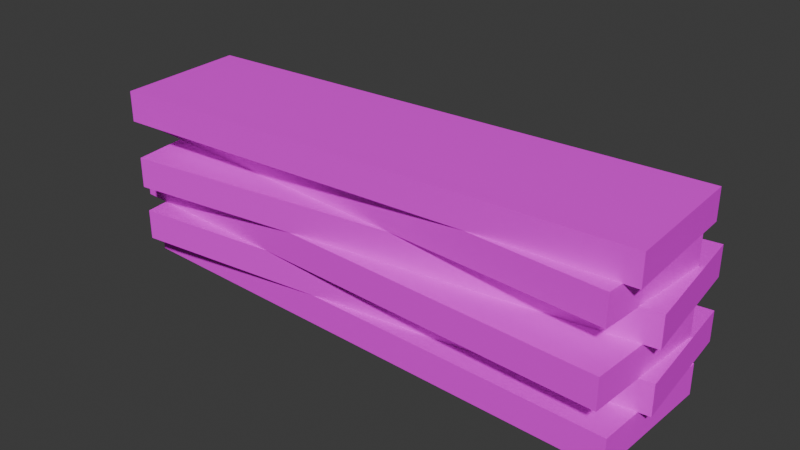 # Source: planks_source.blend  (saved by Blender 5.0.119; exported with 4.5.12 LTS)
import bpy
from mathutils import Matrix  # noqa: F401  (used for matrix-valued properties, if any)

bpy.ops.wm.read_factory_settings(use_empty=True)
scene = bpy.context.scene
scene.name = 'Scene'

# ---- collections
col_collection = bpy.data.collections.new('Collection'); scene.collection.children.link(col_collection)

# ---- images (referenced by path relative to the original .blend; pixels are not part of the script)
import os
ASSET_DIR = os.environ.get("B2B_ASSET_DIR", "")  # directory of the original .blend (textures are referenced by path, not embedded)
HERE = os.path.dirname(os.path.abspath(__file__))  # packed textures are extracted next to this script under _unpacked/

def load_image(name, relpath, width, height, colorspace="sRGB"):
    """Load a texture the original file referenced (path relative to the .blend, or extracted next to this script)."""
    p = next((c for c in (os.path.join(HERE, relpath), os.path.join(ASSET_DIR, relpath)) if relpath and os.path.exists(c)), "")
    if p:
        img = bpy.data.images.load(p, check_existing=True)
        img.name = name
    else:  # same state as the original file: an image datablock whose file is absent (Cycles renders it pink)
        img = bpy.data.images.new(name, width, height)
        img.source = "FILE"
        img.filepath = "//" + (relpath or name)
    img.colorspace_settings.name = colorspace
    return img
img_palette_png = load_image('palette.png', 'palette.png', 1024, 1024, 'sRGB')

# ---- materials (node trees are filled in below, after node groups)
mat_gamepalette = bpy.data.materials.new('GamePalette')

# ---- material node trees
mat_gamepalette.use_nodes = True; mat_gamepalette.node_tree.nodes.clear()
_N = mat_gamepalette.node_tree.nodes; _L = mat_gamepalette.node_tree.links
n0 = _N.new('ShaderNodeOutputMaterial'); n0.name = 'Material Output'; n0.location = (400, 0)
n1 = _N.new('ShaderNodeBsdfPrincipled'); n1.name = 'Principled BSDF'; n1.location = (100, 0)
n1.inputs[2].default_value = 0.7
n2 = _N.new('ShaderNodeTexImage'); n2.name = 'Image Texture'; n2.location = (-250, 0)
n2.image = img_palette_png
n2.interpolation = 'Closest'
_L.new(n2.outputs[0], n1.inputs[0])
_L.new(n1.outputs[0], n0.inputs[0])
n0.is_active_output = True

# ---- world
world_world = bpy.data.worlds.new('World'); scene.world = world_world
world_world.use_nodes = True; world_world.node_tree.nodes.clear()
_N = world_world.node_tree.nodes; _L = world_world.node_tree.links
n0 = _N.new('ShaderNodeOutputWorld'); n0.name = 'World Output'; n0.location = (200, 100)
n1 = _N.new('ShaderNodeBackground'); n1.name = 'Background'; n1.location = (-200, 100)
n1.inputs[0].default_value = (0.05088, 0.05088, 0.05088, 1.0)
_L.new(n1.outputs[0], n0.inputs[0])
n0.is_active_output = True
world_world.color = (0.05088, 0.05088, 0.05088)
world_world.sun_shadow_jitter_overblur = 0.0

# ---- meshes
me_plank_1mesh_001 = bpy.data.meshes.new('Plank_1Mesh.001')
me_plank_1mesh_001.from_pydata([(-1.058, -0.2232, 0.0), (-1.058, -0.2232, 0.12), (1.04, -0.2965, 0.0), (1.04, -0.2965, 0.12), (1.058, 0.2232, 0.0), (1.058, 0.2232, 0.12), (-1.04, 0.2965, 0.0), (-1.04, 0.2965, 0.12)], [], [(0, 2, 4, 6), (1, 7, 5, 3), (0, 1, 3, 2), (2, 3, 5, 4), (4, 5, 7, 6), (6, 7, 1, 0)])
_uv = me_plank_1mesh_001.uv_layers.new(name='Float2')
_uv.uv.foreach_set('vector', [0.5625, 0.6875, 0.5625, 0.6875, 0.5625, 0.6875, 0.5625, 0.6875, 0.5625, 0.6875, 0.5625, 0.6875, 0.5625, 0.6875, 0.5625, 0.6875, 0.5625, 0.6875, 0.5625, 0.6875, 0.5625, 0.6875, 0.5625, 0.6875, 0.5625, 0.6875, 0.5625, 0.6875, 0.5625, 0.6875, 0.5625, 0.6875, 0.5625, 0.6875, 0.5625, 0.6875, 0.5625, 0.6875, 0.5625, 0.6875, 0.5625, 0.6875, 0.5625, 0.6875, 0.5625, 0.6875, 0.5625, 0.6875])
me_plank_1mesh_001.materials.append(mat_gamepalette)
me_plank_1mesh_001.update()
me_plank_2mesh_001 = bpy.data.meshes.new('Plank_2Mesh.001')
me_plank_2mesh_001.from_pydata([(-0.9782, -0.3373, 0.12), (-0.9782, -0.3373, 0.24), (1.09, -0.1199, 0.12), (1.09, -0.1199, 0.24), (1.038, 0.3773, 0.12), (1.038, 0.3773, 0.24), (-1.03, 0.1599, 0.12), (-1.03, 0.1599, 0.24)], [], [(0, 2, 4, 6), (1, 7, 5, 3), (0, 1, 3, 2), (2, 3, 5, 4), (4, 5, 7, 6), (6, 7, 1, 0)])
_uv = me_plank_2mesh_001.uv_layers.new(name='Float2')
_uv.uv.foreach_set('vector', [0.4375, 0.6875, 0.4375, 0.6875, 0.4375, 0.6875, 0.4375, 0.6875, 0.4375, 0.6875, 0.4375, 0.6875, 0.4375, 0.6875, 0.4375, 0.6875, 0.4375, 0.6875, 0.4375, 0.6875, 0.4375, 0.6875, 0.4375, 0.6875, 0.4375, 0.6875, 0.4375, 0.6875, 0.4375, 0.6875, 0.4375, 0.6875, 0.4375, 0.6875, 0.4375, 0.6875, 0.4375, 0.6875, 0.4375, 0.6875, 0.4375, 0.6875, 0.4375, 0.6875, 0.4375, 0.6875, 0.4375, 0.6875])
me_plank_2mesh_001.materials.append(mat_gamepalette)
me_plank_2mesh_001.update()
me_plank_3mesh_001 = bpy.data.meshes.new('Plank_3Mesh.001')
me_plank_3mesh_001.from_pydata([(-1.092, -0.2392, 0.24), (-1.092, -0.2392, 0.36), (1.025, -0.3501, 0.24), (1.025, -0.3501, 0.36), (1.052, 0.1792, 0.24), (1.052, 0.1792, 0.36), (-1.065, 0.2901, 0.24), (-1.065, 0.2901, 0.36)], [], [(0, 2, 4, 6), (1, 7, 5, 3), (0, 1, 3, 2), (2, 3, 5, 4), (4, 5, 7, 6), (6, 7, 1, 0)])
_uv = me_plank_3mesh_001.uv_layers.new(name='Float2')
_uv.uv.foreach_set('vector', [0.3125, 0.6875, 0.3125, 0.6875, 0.3125, 0.6875, 0.3125, 0.6875, 0.3125, 0.6875, 0.3125, 0.6875, 0.3125, 0.6875, 0.3125, 0.6875, 0.3125, 0.6875, 0.3125, 0.6875, 0.3125, 0.6875, 0.3125, 0.6875, 0.3125, 0.6875, 0.3125, 0.6875, 0.3125, 0.6875, 0.3125, 0.6875, 0.3125, 0.6875, 0.3125, 0.6875, 0.3125, 0.6875, 0.3125, 0.6875, 0.3125, 0.6875, 0.3125, 0.6875, 0.3125, 0.6875, 0.3125, 0.6875])
me_plank_3mesh_001.materials.append(mat_gamepalette)
me_plank_3mesh_001.update()
me_plank_4mesh_001 = bpy.data.meshes.new('Plank_4Mesh.001')
me_plank_4mesh_001.from_pydata([(-0.9512, -0.3686, 0.36), (-0.9512, -0.3686, 0.48), (1.093, -0.1176, 0.36), (1.093, -0.1176, 0.48), (1.031, 0.3886, 0.36), (1.031, 0.3886, 0.48), (-1.013, 0.1376, 0.36), (-1.013, 0.1376, 0.48)], [], [(0, 2, 4, 6), (1, 7, 5, 3), (0, 1, 3, 2), (2, 3, 5, 4), (4, 5, 7, 6), (6, 7, 1, 0)])
_uv = me_plank_4mesh_001.uv_layers.new(name='Float2')
_uv.uv.foreach_set('vector', [0.1875, 0.6875, 0.1875, 0.6875, 0.1875, 0.6875, 0.1875, 0.6875, 0.1875, 0.6875, 0.1875, 0.6875, 0.1875, 0.6875, 0.1875, 0.6875, 0.1875, 0.6875, 0.1875, 0.6875, 0.1875, 0.6875, 0.1875, 0.6875, 0.1875, 0.6875, 0.1875, 0.6875, 0.1875, 0.6875, 0.1875, 0.6875, 0.1875, 0.6875, 0.1875, 0.6875, 0.1875, 0.6875, 0.1875, 0.6875, 0.1875, 0.6875, 0.1875, 0.6875, 0.1875, 0.6875, 0.1875, 0.6875])
me_plank_4mesh_001.materials.append(mat_gamepalette)
me_plank_4mesh_001.update()
me_plank_5mesh_001 = bpy.data.meshes.new('Plank_5Mesh.001')
me_plank_5mesh_001.from_pydata([(-1.095, -0.1461, 0.48), (-1.095, -0.1461, 0.6), (1.0, -0.2926, 0.48), (1.0, -0.2926, 0.6), (1.035, 0.2061, 0.48), (1.035, 0.2061, 0.6), (-1.06, 0.3526, 0.48), (-1.06, 0.3526, 0.6)], [], [(0, 2, 4, 6), (1, 7, 5, 3), (0, 1, 3, 2), (2, 3, 5, 4), (4, 5, 7, 6), (6, 7, 1, 0)])
_uv = me_plank_5mesh_001.uv_layers.new(name='Float2')
_uv.uv.foreach_set('vector', [0.4375, 0.5625, 0.4375, 0.5625, 0.4375, 0.5625, 0.4375, 0.5625, 0.4375, 0.5625, 0.4375, 0.5625, 0.4375, 0.5625, 0.4375, 0.5625, 0.4375, 0.5625, 0.4375, 0.5625, 0.4375, 0.5625, 0.4375, 0.5625, 0.4375, 0.5625, 0.4375, 0.5625, 0.4375, 0.5625, 0.4375, 0.5625, 0.4375, 0.5625, 0.4375, 0.5625, 0.4375, 0.5625, 0.4375, 0.5625, 0.4375, 0.5625, 0.4375, 0.5625, 0.4375, 0.5625, 0.4375, 0.5625])
me_plank_5mesh_001.materials.append(mat_gamepalette)
me_plank_5mesh_001.update()
me_plank_6mesh_001 = bpy.data.meshes.new('Plank_6Mesh.001')
me_plank_6mesh_001.from_pydata([(-1.015, -0.3341, 0.6), (-1.015, -0.3341, 0.72), (1.062, -0.2252, 0.6), (1.062, -0.2252, 0.72), (1.035, 0.2941, 0.6), (1.035, 0.2941, 0.72), (-1.042, 0.1852, 0.6), (-1.042, 0.1852, 0.72)], [], [(0, 2, 4, 6), (1, 7, 5, 3), (0, 1, 3, 2), (2, 3, 5, 4), (4, 5, 7, 6), (6, 7, 1, 0)])
_uv = me_plank_6mesh_001.uv_layers.new(name='Float2')
_uv.uv.foreach_set('vector', [0.3125, 0.6875, 0.3125, 0.6875, 0.3125, 0.6875, 0.3125, 0.6875, 0.3125, 0.6875, 0.3125, 0.6875, 0.3125, 0.6875, 0.3125, 0.6875, 0.3125, 0.6875, 0.3125, 0.6875, 0.3125, 0.6875, 0.3125, 0.6875, 0.3125, 0.6875, 0.3125, 0.6875, 0.3125, 0.6875, 0.3125, 0.6875, 0.3125, 0.6875, 0.3125, 0.6875, 0.3125, 0.6875, 0.3125, 0.6875, 0.3125, 0.6875, 0.3125, 0.6875, 0.3125, 0.6875, 0.3125, 0.6875])
me_plank_6mesh_001.materials.append(mat_gamepalette)
me_plank_6mesh_001.update()

# ---- objects
ob_plank_1 = bpy.data.objects.new('Plank_1', me_plank_1mesh_001)
ob_plank_2 = bpy.data.objects.new('Plank_2', me_plank_2mesh_001)
ob_plank_3 = bpy.data.objects.new('Plank_3', me_plank_3mesh_001)
ob_plank_4 = bpy.data.objects.new('Plank_4', me_plank_4mesh_001)
ob_plank_5 = bpy.data.objects.new('Plank_5', me_plank_5mesh_001)
ob_plank_6 = bpy.data.objects.new('Plank_6', me_plank_6mesh_001)
ob_planks = bpy.data.objects.new('Planks', None)

# ---- transforms, parenting, visibility, modifiers, constraints
ob_plank_1.parent = ob_planks
ob_plank_1.location = (0.0, 0.0, 0.0)
ob_plank_2.parent = ob_planks
ob_plank_2.location = (0.0, 0.0, 0.0)
ob_plank_3.parent = ob_planks
ob_plank_3.location = (0.0, 0.0, 0.0)
ob_plank_4.parent = ob_planks
ob_plank_4.location = (0.0, 0.0, 0.0)
ob_plank_5.parent = ob_planks
ob_plank_5.location = (0.0, 0.0, 0.0)
ob_plank_6.parent = ob_planks
ob_plank_6.location = (0.0, 0.0, 0.0)
ob_planks.location = (0.0, 0.0, 0.0)

# ---- collection membership
col_collection.objects.link(ob_plank_1)
col_collection.objects.link(ob_plank_2)
col_collection.objects.link(ob_plank_3)
col_collection.objects.link(ob_plank_4)
col_collection.objects.link(ob_plank_5)
col_collection.objects.link(ob_plank_6)
col_collection.objects.link(ob_planks)

# ---- scene / render settings (as saved in the file)
scene.frame_start = 1; scene.frame_end = 250; scene.frame_set(1)
scene.render.engine = 'BLENDER_EEVEE_NEXT'
scene.render.bake_bias = 0.0
scene.render.bake_samples = 0
scene.cycles.sampling_pattern = 'TABULATED_SOBOL'
scene.eevee.use_volume_custom_range = False
bpy.context.view_layer.update()

# ---- added for rendering (the .blend has no active camera and no usable light): camera, sun
cam_auto = bpy.data.cameras.new('AutoCamera')
cam_auto.lens = 50.0
cam_auto.sensor_width = 36.0
cam_auto.clip_end = 1000.0
ob_auto_camera = bpy.data.objects.new('AutoCamera', cam_auto)
scene.collection.objects.link(ob_auto_camera)
ob_auto_camera.location = (2.24289, -2.68235, 2.1549)
ob_auto_camera.rotation_euler = (1.09748, -7.21219e-08, 0.694738)
scene.camera = ob_auto_camera
light_auto_sun = bpy.data.lights.new('AutoSun', 'SUN')
light_auto_sun.energy = 3.0
light_auto_sun.angle = 0.0523599
ob_auto_sun = bpy.data.objects.new('AutoSun', light_auto_sun)
scene.collection.objects.link(ob_auto_sun)
ob_auto_sun.rotation_euler = (0.872665, 0.174533, 0.523599)
bpy.context.view_layer.update()
